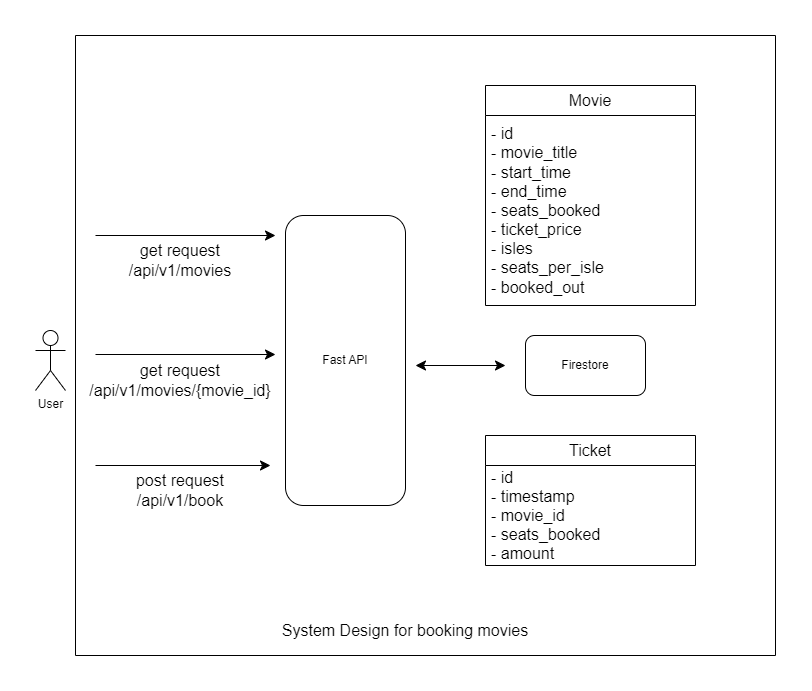

The diagram above was exported from draw.io. Its source (the exported page's mxGraphModel, read from the mxfile embedded in the PNG):
<mxGraphModel dx="1917" dy="1811" grid="1" gridSize="10" guides="1" tooltips="1" connect="1" arrows="1" fold="1" page="1" pageScale="1" pageWidth="850" pageHeight="1100" math="0" shadow="0">
  <root>
    <mxCell id="0" />
    <mxCell id="1" parent="0" />
    <mxCell id="Ykmoli6KxU5K0PpQDqAv-2" value="User" style="shape=umlActor;verticalLabelPosition=bottom;verticalAlign=top;html=1;outlineConnect=0;labelBackgroundColor=none;" parent="1" vertex="1">
      <mxGeometry x="80" y="195" width="30" height="60" as="geometry" />
    </mxCell>
    <mxCell id="Ykmoli6KxU5K0PpQDqAv-3" value="Fast API" style="rounded=1;whiteSpace=wrap;html=1;labelBackgroundColor=none;" parent="1" vertex="1">
      <mxGeometry x="330" y="80" width="120" height="290" as="geometry" />
    </mxCell>
    <mxCell id="Ykmoli6KxU5K0PpQDqAv-4" value="Firestore" style="rounded=1;whiteSpace=wrap;html=1;labelBackgroundColor=none;" parent="1" vertex="1">
      <mxGeometry x="570" y="200" width="120" height="60" as="geometry" />
    </mxCell>
    <mxCell id="kNA-iI4xca_h1YxUtVnf-1" value="" style="endArrow=classic;html=1;rounded=0;fontSize=12;startSize=8;endSize=8;curved=1;labelBackgroundColor=none;fontColor=default;" edge="1" parent="1">
      <mxGeometry width="50" height="50" relative="1" as="geometry">
        <mxPoint x="140" y="219" as="sourcePoint" />
        <mxPoint x="320" y="219" as="targetPoint" />
      </mxGeometry>
    </mxCell>
    <mxCell id="kNA-iI4xca_h1YxUtVnf-2" value="" style="endArrow=classic;html=1;rounded=0;fontSize=12;startSize=8;endSize=8;curved=1;labelBackgroundColor=none;fontColor=default;" edge="1" parent="1">
      <mxGeometry width="50" height="50" relative="1" as="geometry">
        <mxPoint x="140" y="100" as="sourcePoint" />
        <mxPoint x="320" y="100" as="targetPoint" />
      </mxGeometry>
    </mxCell>
    <mxCell id="kNA-iI4xca_h1YxUtVnf-3" value="" style="endArrow=classic;html=1;rounded=0;fontSize=12;startSize=8;endSize=8;curved=1;labelBackgroundColor=none;fontColor=default;" edge="1" parent="1">
      <mxGeometry width="50" height="50" relative="1" as="geometry">
        <mxPoint x="140" y="330" as="sourcePoint" />
        <mxPoint x="315" y="330" as="targetPoint" />
      </mxGeometry>
    </mxCell>
    <mxCell id="kNA-iI4xca_h1YxUtVnf-6" value="get request&lt;br&gt;/api/v1/movies" style="text;strokeColor=none;fillColor=none;html=1;align=center;verticalAlign=middle;whiteSpace=wrap;rounded=0;fontSize=16;labelBackgroundColor=none;" vertex="1" parent="1">
      <mxGeometry x="150" y="110" width="150" height="30" as="geometry" />
    </mxCell>
    <mxCell id="kNA-iI4xca_h1YxUtVnf-8" value="get request&lt;br&gt;/api/v1/movies/{movie_id}" style="text;strokeColor=none;fillColor=none;html=1;align=center;verticalAlign=middle;whiteSpace=wrap;rounded=0;fontSize=16;labelBackgroundColor=none;" vertex="1" parent="1">
      <mxGeometry x="135" y="230" width="180" height="30" as="geometry" />
    </mxCell>
    <mxCell id="kNA-iI4xca_h1YxUtVnf-9" value="post request&lt;br&gt;/api/v1/book" style="text;strokeColor=none;fillColor=none;html=1;align=center;verticalAlign=middle;whiteSpace=wrap;rounded=0;fontSize=16;labelBackgroundColor=none;" vertex="1" parent="1">
      <mxGeometry x="150" y="340" width="150" height="30" as="geometry" />
    </mxCell>
    <mxCell id="kNA-iI4xca_h1YxUtVnf-10" style="edgeStyle=none;curved=1;rounded=0;orthogonalLoop=1;jettySize=auto;html=1;exitX=0.5;exitY=1;exitDx=0;exitDy=0;fontSize=12;startSize=8;endSize=8;labelBackgroundColor=none;fontColor=default;" edge="1" parent="1" source="kNA-iI4xca_h1YxUtVnf-6" target="kNA-iI4xca_h1YxUtVnf-6">
      <mxGeometry relative="1" as="geometry" />
    </mxCell>
    <mxCell id="kNA-iI4xca_h1YxUtVnf-11" style="edgeStyle=none;curved=1;rounded=0;orthogonalLoop=1;jettySize=auto;html=1;exitX=0.5;exitY=0;exitDx=0;exitDy=0;fontSize=12;startSize=8;endSize=8;labelBackgroundColor=none;fontColor=default;" edge="1" parent="1" source="kNA-iI4xca_h1YxUtVnf-6" target="kNA-iI4xca_h1YxUtVnf-6">
      <mxGeometry relative="1" as="geometry" />
    </mxCell>
    <mxCell id="kNA-iI4xca_h1YxUtVnf-12" value="" style="endArrow=classic;startArrow=classic;html=1;rounded=0;fontSize=12;startSize=8;endSize=8;curved=1;labelBackgroundColor=none;fontColor=default;" edge="1" parent="1">
      <mxGeometry width="50" height="50" relative="1" as="geometry">
        <mxPoint x="460" y="230" as="sourcePoint" />
        <mxPoint x="550" y="230" as="targetPoint" />
      </mxGeometry>
    </mxCell>
    <mxCell id="kNA-iI4xca_h1YxUtVnf-17" value="Movie" style="swimlane;fontStyle=0;childLayout=stackLayout;horizontal=1;startSize=30;horizontalStack=0;resizeParent=1;resizeParentMax=0;resizeLast=0;collapsible=1;marginBottom=0;whiteSpace=wrap;html=1;fontSize=16;labelBackgroundColor=none;" vertex="1" parent="1">
      <mxGeometry x="530" y="-50" width="210" height="220" as="geometry" />
    </mxCell>
    <mxCell id="kNA-iI4xca_h1YxUtVnf-18" value="- id&lt;br&gt;- movie_title&lt;br&gt;- start_time&lt;br&gt;- end_time&lt;br&gt;- seats_booked&lt;br&gt;- ticket_price&lt;br&gt;- isles&lt;br&gt;- seats_per_isle&lt;br&gt;- booked_out" style="text;strokeColor=none;fillColor=none;align=left;verticalAlign=middle;spacingLeft=4;spacingRight=4;overflow=hidden;points=[[0,0.5],[1,0.5]];portConstraint=eastwest;rotatable=0;whiteSpace=wrap;html=1;fontSize=16;labelBackgroundColor=none;" vertex="1" parent="kNA-iI4xca_h1YxUtVnf-17">
      <mxGeometry y="30" width="210" height="190" as="geometry" />
    </mxCell>
    <mxCell id="kNA-iI4xca_h1YxUtVnf-21" value="Ticket" style="swimlane;fontStyle=0;childLayout=stackLayout;horizontal=1;startSize=30;horizontalStack=0;resizeParent=1;resizeParentMax=0;resizeLast=0;collapsible=1;marginBottom=0;whiteSpace=wrap;html=1;fontSize=16;labelBackgroundColor=none;" vertex="1" parent="1">
      <mxGeometry x="530" y="300" width="210" height="130" as="geometry" />
    </mxCell>
    <mxCell id="kNA-iI4xca_h1YxUtVnf-22" value="- id&lt;br&gt;- timestamp&lt;br&gt;- movie_id&lt;br&gt;- seats_booked&lt;br&gt;- amount" style="text;strokeColor=none;fillColor=none;align=left;verticalAlign=middle;spacingLeft=4;spacingRight=4;overflow=hidden;points=[[0,0.5],[1,0.5]];portConstraint=eastwest;rotatable=0;whiteSpace=wrap;html=1;fontSize=16;labelBackgroundColor=none;" vertex="1" parent="kNA-iI4xca_h1YxUtVnf-21">
      <mxGeometry y="30" width="210" height="100" as="geometry" />
    </mxCell>
    <mxCell id="kNA-iI4xca_h1YxUtVnf-23" value="" style="swimlane;startSize=0;fontSize=16;labelBackgroundColor=none;" vertex="1" parent="1">
      <mxGeometry x="120" y="-100" width="700" height="620" as="geometry" />
    </mxCell>
    <mxCell id="kNA-iI4xca_h1YxUtVnf-24" value="System Design for booking movies" style="text;html=1;strokeColor=none;fillColor=none;align=center;verticalAlign=middle;whiteSpace=wrap;rounded=0;fontSize=16;labelBackgroundColor=none;" vertex="1" parent="kNA-iI4xca_h1YxUtVnf-23">
      <mxGeometry x="90" y="580" width="480" height="30" as="geometry" />
    </mxCell>
  </root>
</mxGraphModel>